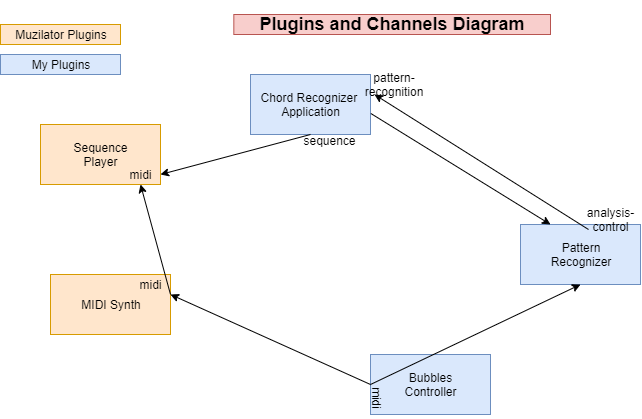

The diagram above was exported from draw.io. Its source (the exported page's mxGraphModel, read from the mxfile embedded in the PNG):
<mxGraphModel dx="729" dy="364" grid="1" gridSize="10" guides="1" tooltips="1" connect="1" arrows="1" fold="1" page="1" pageScale="1" pageWidth="827" pageHeight="1169" math="0" shadow="0">
  <root>
    <mxCell id="0" />
    <mxCell id="1" parent="0" />
    <mxCell id="g2ep30Im6gLpDEDHO80X-1" value="Chord Recognizer&amp;nbsp;&lt;br&gt;Application" style="rounded=0;whiteSpace=wrap;html=1;fillColor=#dae8fc;strokeColor=#6c8ebf;" parent="1" vertex="1">
      <mxGeometry x="260.00000000000006" y="90" width="120" height="60" as="geometry" />
    </mxCell>
    <mxCell id="g2ep30Im6gLpDEDHO80X-2" value="Pattern&lt;br&gt;Recognizer" style="rounded=0;whiteSpace=wrap;html=1;fillColor=#dae8fc;strokeColor=#6c8ebf;" parent="1" vertex="1">
      <mxGeometry x="530" y="240" width="120" height="60" as="geometry" />
    </mxCell>
    <mxCell id="g2ep30Im6gLpDEDHO80X-3" value="Bubbles&lt;br&gt;Controller" style="rounded=0;whiteSpace=wrap;html=1;fillColor=#dae8fc;strokeColor=#6c8ebf;" parent="1" vertex="1">
      <mxGeometry x="380" y="370" width="120" height="60" as="geometry" />
    </mxCell>
    <mxCell id="g2ep30Im6gLpDEDHO80X-4" value="Sequence&lt;br&gt;Player" style="rounded=0;whiteSpace=wrap;html=1;fillColor=#ffe6cc;strokeColor=#d79b00;" parent="1" vertex="1">
      <mxGeometry x="50" y="140" width="120" height="60" as="geometry" />
    </mxCell>
    <mxCell id="g2ep30Im6gLpDEDHO80X-5" value="MIDI Synth" style="rounded=0;whiteSpace=wrap;html=1;fillColor=#ffe6cc;strokeColor=#d79b00;" parent="1" vertex="1">
      <mxGeometry x="60" y="290" width="120" height="60" as="geometry" />
    </mxCell>
    <mxCell id="g2ep30Im6gLpDEDHO80X-6" value="" style="endArrow=classic;html=1;entryX=1;entryY=1;entryDx=0;entryDy=0;exitX=0;exitY=0.5;exitDx=0;exitDy=0;" parent="1" source="g2ep30Im6gLpDEDHO80X-3" target="g2ep30Im6gLpDEDHO80X-13" edge="1">
      <mxGeometry width="50" height="50" relative="1" as="geometry">
        <mxPoint x="253.33" y="510" as="sourcePoint" />
        <mxPoint x="353.33000000000004" y="510" as="targetPoint" />
      </mxGeometry>
    </mxCell>
    <mxCell id="g2ep30Im6gLpDEDHO80X-7" value="" style="endArrow=classic;html=1;entryX=0.5;entryY=1;entryDx=0;entryDy=0;exitX=0;exitY=0.5;exitDx=0;exitDy=0;" parent="1" source="g2ep30Im6gLpDEDHO80X-3" target="g2ep30Im6gLpDEDHO80X-2" edge="1">
      <mxGeometry width="50" height="50" relative="1" as="geometry">
        <mxPoint x="330" y="520" as="sourcePoint" />
        <mxPoint x="380" y="470" as="targetPoint" />
        <Array as="points" />
      </mxGeometry>
    </mxCell>
    <mxCell id="g2ep30Im6gLpDEDHO80X-11" value="" style="endArrow=classic;html=1;exitX=0.5;exitY=1;exitDx=0;exitDy=0;entryX=1;entryY=0.5;entryDx=0;entryDy=0;" parent="1" source="g2ep30Im6gLpDEDHO80X-1" target="g2ep30Im6gLpDEDHO80X-14" edge="1">
      <mxGeometry width="50" height="50" relative="1" as="geometry">
        <mxPoint x="410" y="290" as="sourcePoint" />
        <mxPoint x="170" y="170" as="targetPoint" />
        <Array as="points" />
      </mxGeometry>
    </mxCell>
    <mxCell id="g2ep30Im6gLpDEDHO80X-12" value="" style="endArrow=classic;html=1;exitX=1;exitY=1;exitDx=0;exitDy=0;entryX=0.5;entryY=1;entryDx=0;entryDy=0;" parent="1" source="g2ep30Im6gLpDEDHO80X-13" target="g2ep30Im6gLpDEDHO80X-14" edge="1">
      <mxGeometry width="50" height="50" relative="1" as="geometry">
        <mxPoint x="110" y="650" as="sourcePoint" />
        <mxPoint x="100" y="219" as="targetPoint" />
      </mxGeometry>
    </mxCell>
    <mxCell id="g2ep30Im6gLpDEDHO80X-13" value="midi" style="text;html=1;strokeColor=none;fillColor=none;align=center;verticalAlign=middle;whiteSpace=wrap;rounded=0;rotation=0;" parent="1" vertex="1">
      <mxGeometry x="140" y="290" width="40" height="20" as="geometry" />
    </mxCell>
    <mxCell id="g2ep30Im6gLpDEDHO80X-14" value="midi" style="text;html=1;strokeColor=none;fillColor=none;align=center;verticalAlign=middle;whiteSpace=wrap;rounded=0;rotation=0;" parent="1" vertex="1">
      <mxGeometry x="130" y="180" width="40" height="20" as="geometry" />
    </mxCell>
    <mxCell id="g2ep30Im6gLpDEDHO80X-16" value="analysis-control" style="text;html=1;strokeColor=none;fillColor=none;align=center;verticalAlign=middle;whiteSpace=wrap;rounded=0;rotation=0;" parent="1" vertex="1">
      <mxGeometry x="590.86" y="225.37" width="59.14" height="20" as="geometry" />
    </mxCell>
    <mxCell id="g2ep30Im6gLpDEDHO80X-17" value="pattern-recognition" style="text;html=1;strokeColor=none;fillColor=none;align=center;verticalAlign=middle;whiteSpace=wrap;rounded=0;rotation=0;" parent="1" vertex="1">
      <mxGeometry x="384" y="90" width="40" height="20" as="geometry" />
    </mxCell>
    <mxCell id="g2ep30Im6gLpDEDHO80X-22" value="sequence" style="text;html=1;strokeColor=none;fillColor=none;align=center;verticalAlign=middle;whiteSpace=wrap;rounded=0;rotation=0;" parent="1" vertex="1">
      <mxGeometry x="319" y="146" width="40" height="20" as="geometry" />
    </mxCell>
    <mxCell id="g2ep30Im6gLpDEDHO80X-23" value="midi" style="text;html=1;strokeColor=none;fillColor=none;align=center;verticalAlign=middle;whiteSpace=wrap;rounded=0;rotation=90;" parent="1" vertex="1">
      <mxGeometry x="367" y="403" width="40" height="20" as="geometry" />
    </mxCell>
    <mxCell id="g2ep30Im6gLpDEDHO80X-29" value="&lt;h2&gt;Plugins and Channels Diagram&lt;/h2&gt;" style="text;html=1;strokeColor=#b85450;fillColor=#f8cecc;align=center;verticalAlign=middle;whiteSpace=wrap;rounded=0;" parent="1" vertex="1">
      <mxGeometry x="243.33" y="30" width="316.67" height="20" as="geometry" />
    </mxCell>
    <mxCell id="dkhS1_8-MTOhAmrxfpFE-1" value="Muzilator Plugins" style="rounded=0;whiteSpace=wrap;html=1;fillColor=#ffe6cc;strokeColor=#d79b00;" vertex="1" parent="1">
      <mxGeometry x="10" y="40" width="120" height="20" as="geometry" />
    </mxCell>
    <mxCell id="dkhS1_8-MTOhAmrxfpFE-5" value="" style="endArrow=classic;html=1;entryX=0;entryY=1;entryDx=0;entryDy=0;" edge="1" parent="1" target="g2ep30Im6gLpDEDHO80X-17">
      <mxGeometry width="50" height="50" relative="1" as="geometry">
        <mxPoint x="598" y="245" as="sourcePoint" />
        <mxPoint x="170" y="40" as="targetPoint" />
      </mxGeometry>
    </mxCell>
    <mxCell id="dkhS1_8-MTOhAmrxfpFE-13" value="" style="endArrow=classic;html=1;exitX=1.003;exitY=0.65;exitDx=0;exitDy=0;exitPerimeter=0;entryX=0.25;entryY=0;entryDx=0;entryDy=0;" edge="1" parent="1" source="g2ep30Im6gLpDEDHO80X-1" target="g2ep30Im6gLpDEDHO80X-2">
      <mxGeometry width="50" height="50" relative="1" as="geometry">
        <mxPoint x="190" y="320" as="sourcePoint" />
        <mxPoint x="380" y="350.6666564941406" as="targetPoint" />
      </mxGeometry>
    </mxCell>
    <mxCell id="dkhS1_8-MTOhAmrxfpFE-14" value="My Plugins" style="rounded=0;whiteSpace=wrap;html=1;fillColor=#dae8fc;strokeColor=#6c8ebf;" vertex="1" parent="1">
      <mxGeometry x="10" y="70" width="120" height="20" as="geometry" />
    </mxCell>
  </root>
</mxGraphModel>